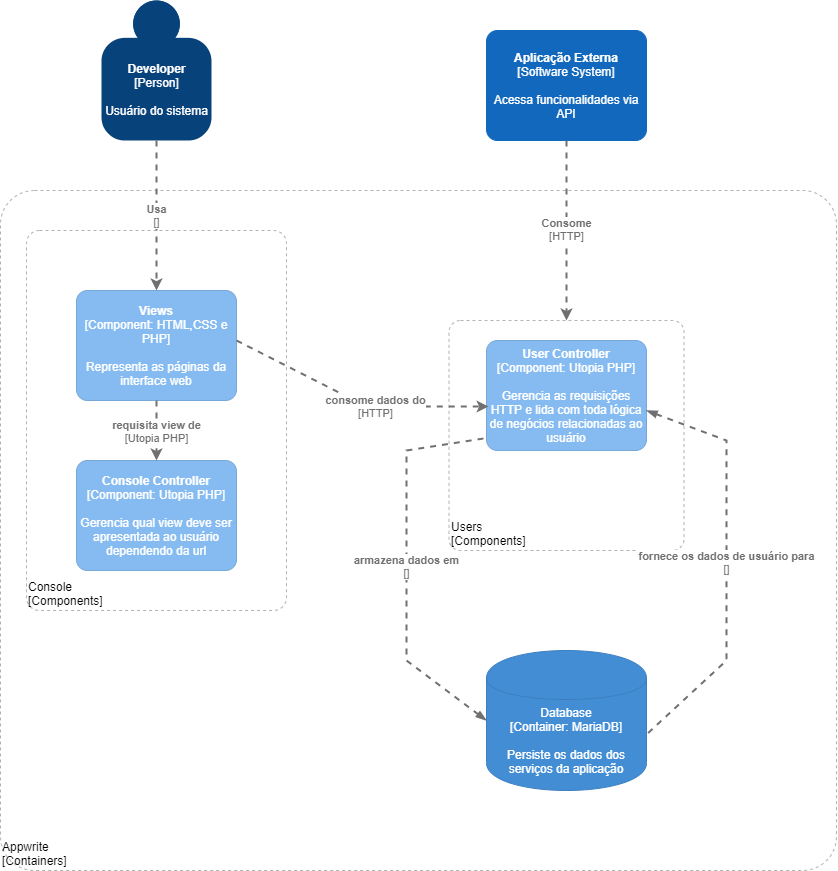

The diagram above was exported from draw.io. Its source (the exported page's mxGraphModel, read from the mxfile embedded in the PNG):
<mxGraphModel dx="1029" dy="929" grid="1" gridSize="10" guides="1" tooltips="1" connect="1" arrows="1" fold="1" page="1" pageScale="1" pageWidth="827" pageHeight="1169" math="0" shadow="0">
  <root>
    <mxCell id="0" />
    <mxCell id="1" parent="0" />
    <object placeholders="1" c4Name="Appwrite" c4Type="ExecutionEnvironment" c4Application="Containers" label="&lt;div style=&quot;text-align: left&quot;&gt;%c4Name%&lt;/div&gt;&lt;div style=&quot;text-align: left&quot;&gt;[%c4Application%]&lt;/div&gt;" id="FRQIBabinz_x-jZgfb7u-26">
      <mxCell style="rounded=1;whiteSpace=wrap;html=1;labelBackgroundColor=none;fillColor=#ffffff;fontColor=#000000;align=left;arcSize=5;strokeColor=#000000;verticalAlign=bottom;metaEdit=1;metaData={&quot;c4Type&quot;:{&quot;editable&quot;:false}};points=[[0.25,0,0],[0.5,0,0],[0.75,0,0],[1,0.25,0],[1,0.5,0],[1,0.75,0],[0.75,1,0],[0.5,1,0],[0.25,1,0],[0,0.75,0],[0,0.5,0],[0,0.25,0]];dashed=1;opacity=30;" parent="1" vertex="1">
        <mxGeometry x="34" y="270" width="836" height="680" as="geometry" />
      </mxCell>
    </object>
    <object placeholders="1" c4Name="Users" c4Type="ExecutionEnvironment" c4Application="Components" label="&lt;div style=&quot;text-align: left&quot;&gt;%c4Name%&lt;/div&gt;&lt;div style=&quot;text-align: left&quot;&gt;[%c4Application%]&lt;/div&gt;" id="Lni7jhgGHjqBwk2i2OAN-5">
      <mxCell style="rounded=1;whiteSpace=wrap;html=1;labelBackgroundColor=none;fillColor=#ffffff;fontColor=#000000;align=left;arcSize=5;strokeColor=#000000;verticalAlign=bottom;metaEdit=1;metaData={&quot;c4Type&quot;:{&quot;editable&quot;:false}};points=[[0.25,0,0],[0.5,0,0],[0.75,0,0],[1,0.25,0],[1,0.5,0],[1,0.75,0],[0.75,1,0],[0.5,1,0],[0.25,1,0],[0,0.75,0],[0,0.5,0],[0,0.25,0]];dashed=1;opacity=30;" vertex="1" parent="1">
        <mxGeometry x="482.5" y="400" width="235" height="230" as="geometry" />
      </mxCell>
    </object>
    <object placeholders="1" c4Name="Console" c4Type="ExecutionEnvironment" c4Application="Components" label="&lt;div style=&quot;text-align: left&quot;&gt;%c4Name%&lt;/div&gt;&lt;div style=&quot;text-align: left&quot;&gt;[%c4Application%]&lt;/div&gt;" id="Lni7jhgGHjqBwk2i2OAN-4">
      <mxCell style="rounded=1;whiteSpace=wrap;html=1;labelBackgroundColor=none;fillColor=#ffffff;fontColor=#000000;align=left;arcSize=5;strokeColor=#000000;verticalAlign=bottom;metaEdit=1;metaData={&quot;c4Type&quot;:{&quot;editable&quot;:false}};points=[[0.25,0,0],[0.5,0,0],[0.75,0,0],[1,0.25,0],[1,0.5,0],[1,0.75,0],[0.75,1,0],[0.5,1,0],[0.25,1,0],[0,0.75,0],[0,0.5,0],[0,0.25,0]];dashed=1;opacity=30;" vertex="1" parent="1">
        <mxGeometry x="60" y="310" width="260" height="380" as="geometry" />
      </mxCell>
    </object>
    <object placeholders="1" c4Name="Developer" c4Type="Person" c4Description="Usuário do sistema" label="&lt;b&gt;%c4Name%&lt;/b&gt;&lt;div&gt;[%c4Type%]&lt;/div&gt;&lt;br&gt;&lt;div&gt;%c4Description%&lt;/div&gt;" id="FRQIBabinz_x-jZgfb7u-1">
      <mxCell style="html=1;dashed=0;whitespace=wrap;fillColor=#08427b;strokeColor=none;fontColor=#ffffff;shape=mxgraph.c4.person;align=center;metaEdit=1;points=[[0.5,0,0],[1,0.5,0],[1,0.75,0],[0.75,1,0],[0.5,1,0],[0.25,1,0],[0,0.75,0],[0,0.5,0]];metaData={&quot;c4Type&quot;:{&quot;editable&quot;:false}};" parent="1" vertex="1">
        <mxGeometry x="135" y="80" width="110.00000000000001" height="140" as="geometry" />
      </mxCell>
    </object>
    <object placeholders="1" c4Name="Aplicação Externa" c4Type="Software System" c4Description="Acessa funcionalidades via API" label="&lt;b&gt;%c4Name%&lt;/b&gt;&lt;div&gt;[%c4Type%]&lt;/div&gt;&lt;br&gt;&lt;div&gt;%c4Description%&lt;/div&gt;" id="FRQIBabinz_x-jZgfb7u-4">
      <mxCell style="rounded=1;whiteSpace=wrap;html=1;labelBackgroundColor=none;fillColor=#1168BD;fontColor=#ffffff;align=center;arcSize=10;strokeColor=#1168BD;metaEdit=1;metaData={&quot;c4Type&quot;:{&quot;editable&quot;:false}};points=[[0.25,0,0],[0.5,0,0],[0.75,0,0],[1,0.25,0],[1,0.5,0],[1,0.75,0],[0.75,1,0],[0.5,1,0],[0.25,1,0],[0,0.75,0],[0,0.5,0],[0,0.25,0]];" parent="1" vertex="1">
        <mxGeometry x="520" y="110" width="160" height="110.00000000000001" as="geometry" />
      </mxCell>
    </object>
    <object placeholders="1" c4Type="Database" c4Technology="MariaDB" c4Description="Persiste os dados dos serviços da aplicação" label="%c4Type%&lt;div&gt;[Container:&amp;nbsp;%c4Technology%]&lt;/div&gt;&lt;br&gt;&lt;div&gt;%c4Description%&lt;/div&gt;" id="FRQIBabinz_x-jZgfb7u-10">
      <mxCell style="shape=cylinder;whiteSpace=wrap;html=1;boundedLbl=1;rounded=0;labelBackgroundColor=none;fillColor=#438DD5;fontSize=12;fontColor=#ffffff;align=center;strokeColor=#3C7FC0;metaEdit=1;points=[[0.5,0,0],[1,0.25,0],[1,0.5,0],[1,0.75,0],[0.5,1,0],[0,0.75,0],[0,0.5,0],[0,0.25,0]];metaData={&quot;c4Type&quot;:{&quot;editable&quot;:false}};" parent="1" vertex="1">
        <mxGeometry x="520" y="730" width="160" height="140" as="geometry" />
      </mxCell>
    </object>
    <object placeholders="1" c4Type="Relationship" c4Technology="" c4Description="Usa" label="&lt;div style=&quot;text-align: left&quot;&gt;&lt;div style=&quot;text-align: center&quot;&gt;&lt;b&gt;%c4Description%&lt;/b&gt;&lt;/div&gt;&lt;div style=&quot;text-align: center&quot;&gt;[%c4Technology%]&lt;/div&gt;&lt;/div&gt;" id="FRQIBabinz_x-jZgfb7u-13">
      <mxCell style="edgeStyle=none;rounded=0;html=1;entryX=0.5;entryY=0;jettySize=auto;orthogonalLoop=1;strokeColor=#707070;strokeWidth=2;fontColor=#707070;jumpStyle=none;dashed=1;metaEdit=1;metaData={&quot;c4Type&quot;:{&quot;editable&quot;:false}};entryDx=0;entryDy=0;entryPerimeter=0;exitX=0.5;exitY=1;exitDx=0;exitDy=0;exitPerimeter=0;" parent="1" source="FRQIBabinz_x-jZgfb7u-1" edge="1">
        <mxGeometry width="160" relative="1" as="geometry">
          <mxPoint x="235" y="220" as="sourcePoint" />
          <mxPoint x="190" y="370" as="targetPoint" />
        </mxGeometry>
      </mxCell>
    </object>
    <object placeholders="1" c4Name="Views" c4Type="Component" c4Technology="HTML,CSS e PHP" c4Description="Representa as páginas da interface web" label="&lt;b&gt;%c4Name%&lt;/b&gt;&lt;div&gt;[%c4Type%: %c4Technology%]&lt;/div&gt;&lt;br&gt;&lt;div&gt;%c4Description%&lt;/div&gt;" id="Lni7jhgGHjqBwk2i2OAN-1">
      <mxCell style="rounded=1;whiteSpace=wrap;html=1;labelBackgroundColor=none;fillColor=#85BBF0;fontColor=#ffffff;align=center;arcSize=10;strokeColor=#78A8D8;metaEdit=1;metaData={&quot;c4Type&quot;:{&quot;editable&quot;:false}};points=[[0.25,0,0],[0.5,0,0],[0.75,0,0],[1,0.25,0],[1,0.5,0],[1,0.75,0],[0.75,1,0],[0.5,1,0],[0.25,1,0],[0,0.75,0],[0,0.5,0],[0,0.25,0]];" vertex="1" parent="1">
        <mxGeometry x="110" y="370" width="160" height="110.00000000000001" as="geometry" />
      </mxCell>
    </object>
    <object placeholders="1" c4Name="Console Controller" c4Type="Component" c4Technology="Utopia PHP" c4Description="Gerencia qual view deve ser apresentada ao usuário dependendo da url" label="&lt;b&gt;%c4Name%&lt;/b&gt;&lt;div&gt;[%c4Type%: %c4Technology%]&lt;/div&gt;&lt;br&gt;&lt;div&gt;%c4Description%&lt;/div&gt;" id="Lni7jhgGHjqBwk2i2OAN-2">
      <mxCell style="rounded=1;whiteSpace=wrap;html=1;labelBackgroundColor=none;fillColor=#85BBF0;fontColor=#ffffff;align=center;arcSize=10;strokeColor=#78A8D8;metaEdit=1;metaData={&quot;c4Type&quot;:{&quot;editable&quot;:false}};points=[[0.25,0,0],[0.5,0,0],[0.75,0,0],[1,0.25,0],[1,0.5,0],[1,0.75,0],[0.75,1,0],[0.5,1,0],[0.25,1,0],[0,0.75,0],[0,0.5,0],[0,0.25,0]];" vertex="1" parent="1">
        <mxGeometry x="110" y="540" width="160" height="110.00000000000001" as="geometry" />
      </mxCell>
    </object>
    <object placeholders="1" c4Name="User Controller" c4Type="Component" c4Technology="Utopia PHP" c4Description="Gerencia as requisições HTTP e lida com toda lógica de negócios relacionadas ao usuário" label="&lt;b&gt;%c4Name%&lt;/b&gt;&lt;div&gt;[%c4Type%: %c4Technology%]&lt;/div&gt;&lt;br&gt;&lt;div&gt;%c4Description%&lt;/div&gt;" id="Lni7jhgGHjqBwk2i2OAN-6">
      <mxCell style="rounded=1;whiteSpace=wrap;html=1;labelBackgroundColor=none;fillColor=#85BBF0;fontColor=#ffffff;align=center;arcSize=10;strokeColor=#78A8D8;metaEdit=1;metaData={&quot;c4Type&quot;:{&quot;editable&quot;:false}};points=[[0.25,0,0],[0.5,0,0],[0.75,0,0],[1,0.25,0],[1,0.5,0],[1,0.75,0],[0.75,1,0],[0.5,1,0],[0.25,1,0],[0,0.75,0],[0,0.5,0],[0,0.25,0]];" vertex="1" parent="1">
        <mxGeometry x="520" y="420" width="160" height="110.00000000000001" as="geometry" />
      </mxCell>
    </object>
    <object placeholders="1" c4Type="Relationship" c4Technology="HTTP" c4Description="Consome" label="&lt;div style=&quot;text-align: left&quot;&gt;&lt;div style=&quot;text-align: center&quot;&gt;&lt;b&gt;%c4Description%&lt;/b&gt;&lt;/div&gt;&lt;div style=&quot;text-align: center&quot;&gt;[%c4Technology%]&lt;/div&gt;&lt;/div&gt;" id="FRQIBabinz_x-jZgfb7u-19">
      <mxCell style="edgeStyle=none;rounded=0;html=1;jettySize=auto;orthogonalLoop=1;strokeColor=#707070;strokeWidth=2;fontColor=#707070;jumpStyle=none;dashed=1;metaEdit=1;metaData={&quot;c4Type&quot;:{&quot;editable&quot;:false}};exitX=0.5;exitY=1;exitDx=0;exitDy=0;exitPerimeter=0;entryX=0.5;entryY=0;entryDx=0;entryDy=0;entryPerimeter=0;" parent="1" source="FRQIBabinz_x-jZgfb7u-4" target="Lni7jhgGHjqBwk2i2OAN-5" edge="1">
        <mxGeometry width="160" relative="1" as="geometry">
          <mxPoint x="535" y="220" as="sourcePoint" />
          <mxPoint x="450" y="710" as="targetPoint" />
        </mxGeometry>
      </mxCell>
    </object>
    <object placeholders="1" c4Type="Relationship" c4Technology="Utopia PHP" c4Description="requisita view de" label="&lt;div style=&quot;text-align: left&quot;&gt;&lt;div style=&quot;text-align: center&quot;&gt;&lt;b&gt;%c4Description%&lt;/b&gt;&lt;/div&gt;&lt;div style=&quot;text-align: center&quot;&gt;[%c4Technology%]&lt;/div&gt;&lt;/div&gt;" id="Lni7jhgGHjqBwk2i2OAN-8">
      <mxCell style="edgeStyle=none;rounded=0;html=1;jettySize=auto;orthogonalLoop=1;strokeColor=#707070;strokeWidth=2;fontColor=#707070;jumpStyle=none;dashed=1;metaEdit=1;metaData={&quot;c4Type&quot;:{&quot;editable&quot;:false}};entryX=0.5;entryY=0;entryDx=0;entryDy=0;entryPerimeter=0;" edge="1" parent="1" target="Lni7jhgGHjqBwk2i2OAN-2">
        <mxGeometry width="160" relative="1" as="geometry">
          <mxPoint x="190" y="480" as="sourcePoint" />
          <mxPoint x="350" y="480" as="targetPoint" />
        </mxGeometry>
      </mxCell>
    </object>
    <object placeholders="1" c4Type="Relationship" c4Technology="HTTP" c4Description="consome dados do" label="&lt;div style=&quot;text-align: left&quot;&gt;&lt;div style=&quot;text-align: center&quot;&gt;&lt;b&gt;%c4Description%&lt;/b&gt;&lt;/div&gt;&lt;div style=&quot;text-align: center&quot;&gt;[%c4Technology%]&lt;/div&gt;&lt;/div&gt;" id="Lni7jhgGHjqBwk2i2OAN-10">
      <mxCell style="edgeStyle=none;rounded=0;html=1;entryX=0.013;entryY=0.6;jettySize=auto;orthogonalLoop=1;strokeColor=#707070;strokeWidth=2;fontColor=#707070;jumpStyle=none;dashed=1;metaEdit=1;metaData={&quot;c4Type&quot;:{&quot;editable&quot;:false}};entryDx=0;entryDy=0;entryPerimeter=0;" edge="1" parent="1" target="Lni7jhgGHjqBwk2i2OAN-6">
        <mxGeometry x="0.1632" width="160" relative="1" as="geometry">
          <mxPoint x="270" y="420" as="sourcePoint" />
          <mxPoint x="430" y="420" as="targetPoint" />
          <Array as="points">
            <mxPoint x="400" y="486" />
          </Array>
          <mxPoint as="offset" />
        </mxGeometry>
      </mxCell>
    </object>
    <object c4Type="Relationship" c4Technology="" c4Description="fornece os dados de usuário para" label="&lt;div style=&quot;text-align: left&quot;&gt;&lt;div style=&quot;text-align: center&quot;&gt;&lt;b&gt;%c4Description%&lt;/b&gt;&lt;/div&gt;&lt;div style=&quot;text-align: center&quot;&gt;[%c4Technology%]&lt;/div&gt;&lt;/div&gt;" placeholders="1" id="Lni7jhgGHjqBwk2i2OAN-11">
      <mxCell style="edgeStyle=none;rounded=0;html=1;entryX=1;entryY=0.6;jettySize=auto;orthogonalLoop=1;strokeColor=#707070;strokeWidth=2;fontColor=#707070;jumpStyle=none;dashed=1;metaEdit=1;metaData={&quot;c4Type&quot;:{&quot;editable&quot;:false}};entryDx=0;entryDy=0;entryPerimeter=0;startArrow=blockThin;startFill=1;endArrow=none;endFill=0;" edge="1" parent="1" target="FRQIBabinz_x-jZgfb7u-10">
        <mxGeometry width="160" relative="1" as="geometry">
          <mxPoint x="680" y="490" as="sourcePoint" />
          <mxPoint x="840" y="490" as="targetPoint" />
          <Array as="points">
            <mxPoint x="760" y="520" />
            <mxPoint x="760" y="740" />
          </Array>
        </mxGeometry>
      </mxCell>
    </object>
    <object placeholders="1" c4Type="Relationship" c4Technology="" c4Description="armazena dados em" label="&lt;div style=&quot;text-align: left&quot;&gt;&lt;div style=&quot;text-align: center&quot;&gt;&lt;b&gt;%c4Description%&lt;/b&gt;&lt;/div&gt;&lt;div style=&quot;text-align: center&quot;&gt;[%c4Technology%]&lt;/div&gt;&lt;/div&gt;" id="Lni7jhgGHjqBwk2i2OAN-13">
      <mxCell style="edgeStyle=none;rounded=0;html=1;entryX=0;entryY=0.5;jettySize=auto;orthogonalLoop=1;strokeColor=#707070;strokeWidth=2;fontColor=#707070;jumpStyle=none;dashed=1;metaEdit=1;metaData={&quot;c4Type&quot;:{&quot;editable&quot;:false}};startArrow=none;startFill=0;endArrow=blockThin;endFill=1;exitX=-0.019;exitY=0.891;exitDx=0;exitDy=0;exitPerimeter=0;" edge="1" parent="1" source="Lni7jhgGHjqBwk2i2OAN-6">
        <mxGeometry width="160" relative="1" as="geometry">
          <mxPoint x="360" y="800" as="sourcePoint" />
          <mxPoint x="520" y="800" as="targetPoint" />
          <Array as="points">
            <mxPoint x="440" y="530" />
            <mxPoint x="440" y="740" />
          </Array>
        </mxGeometry>
      </mxCell>
    </object>
  </root>
</mxGraphModel>